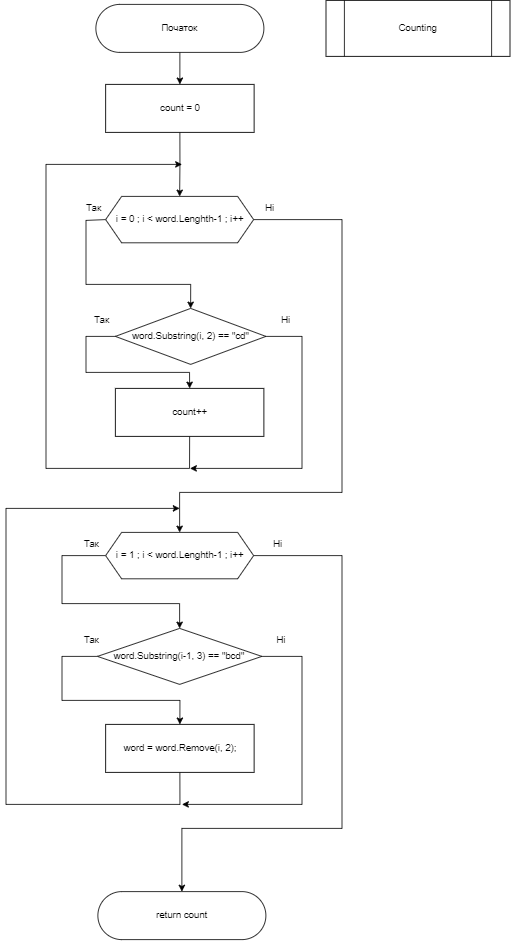

The diagram above was exported from draw.io. Its source (the exported page's mxGraphModel, read from the mxfile embedded in the PNG):
<mxGraphModel dx="2049" dy="1206" grid="1" gridSize="10" guides="1" tooltips="1" connect="1" arrows="1" fold="1" page="1" pageScale="1" pageWidth="827" pageHeight="1169" math="0" shadow="0">
  <root>
    <mxCell id="0" />
    <mxCell id="1" parent="0" />
    <mxCell id="C4jXm8_YNIi9LCkSJ5K6-3" style="edgeStyle=orthogonalEdgeStyle;rounded=0;orthogonalLoop=1;jettySize=auto;html=1;exitX=0.5;exitY=1;exitDx=0;exitDy=0;entryX=0.5;entryY=0;entryDx=0;entryDy=0;" parent="1" source="C4jXm8_YNIi9LCkSJ5K6-1" target="C4jXm8_YNIi9LCkSJ5K6-2" edge="1">
      <mxGeometry relative="1" as="geometry" />
    </mxCell>
    <mxCell id="C4jXm8_YNIi9LCkSJ5K6-1" value="Початок&lt;br&gt;" style="rounded=1;whiteSpace=wrap;html=1;arcSize=50;" parent="1" vertex="1">
      <mxGeometry x="152.35" y="60" width="210" height="60" as="geometry" />
    </mxCell>
    <mxCell id="S_FHumQ89qUmrtOSxCsO-3" style="edgeStyle=orthogonalEdgeStyle;rounded=0;orthogonalLoop=1;jettySize=auto;html=1;exitX=0.5;exitY=1;exitDx=0;exitDy=0;entryX=0.5;entryY=0;entryDx=0;entryDy=0;" parent="1" source="C4jXm8_YNIi9LCkSJ5K6-2" target="C4jXm8_YNIi9LCkSJ5K6-6" edge="1">
      <mxGeometry relative="1" as="geometry" />
    </mxCell>
    <mxCell id="C4jXm8_YNIi9LCkSJ5K6-2" value="count = 0" style="rounded=0;whiteSpace=wrap;html=1;" parent="1" vertex="1">
      <mxGeometry x="164.54" y="160" width="185.62" height="60" as="geometry" />
    </mxCell>
    <mxCell id="DOIaIilA8C1HroBFRaoc-5" style="edgeStyle=orthogonalEdgeStyle;rounded=0;orthogonalLoop=1;jettySize=auto;html=1;exitX=0;exitY=0.5;exitDx=0;exitDy=0;entryX=0.5;entryY=0;entryDx=0;entryDy=0;" parent="1" source="C4jXm8_YNIi9LCkSJ5K6-6" target="DOIaIilA8C1HroBFRaoc-1" edge="1">
      <mxGeometry relative="1" as="geometry">
        <Array as="points">
          <mxPoint x="165" y="330" />
          <mxPoint x="140" y="330" />
          <mxPoint x="140" y="410" />
          <mxPoint x="270" y="410" />
        </Array>
      </mxGeometry>
    </mxCell>
    <mxCell id="DOIaIilA8C1HroBFRaoc-12" style="edgeStyle=orthogonalEdgeStyle;rounded=0;orthogonalLoop=1;jettySize=auto;html=1;exitX=1;exitY=0.5;exitDx=0;exitDy=0;entryX=0.5;entryY=0;entryDx=0;entryDy=0;" parent="1" source="C4jXm8_YNIi9LCkSJ5K6-6" target="gxuU-5-VwNJqcLATOEKB-2" edge="1">
      <mxGeometry relative="1" as="geometry">
        <Array as="points">
          <mxPoint x="460" y="329" />
          <mxPoint x="460" y="670" />
          <mxPoint x="257" y="670" />
        </Array>
        <mxPoint x="270" y="740" as="targetPoint" />
      </mxGeometry>
    </mxCell>
    <mxCell id="C4jXm8_YNIi9LCkSJ5K6-6" value="i = 0 ; i &amp;lt; word.Lenghth-1 ; i++" style="shape=hexagon;perimeter=hexagonPerimeter2;whiteSpace=wrap;html=1;fixedSize=1;" parent="1" vertex="1">
      <mxGeometry x="164.54" y="300" width="185" height="58" as="geometry" />
    </mxCell>
    <mxCell id="gxuU-5-VwNJqcLATOEKB-6" style="edgeStyle=orthogonalEdgeStyle;rounded=0;orthogonalLoop=1;jettySize=auto;html=1;exitX=1;exitY=0.5;exitDx=0;exitDy=0;" parent="1" source="DOIaIilA8C1HroBFRaoc-1" edge="1">
      <mxGeometry relative="1" as="geometry">
        <mxPoint x="270" y="640" as="targetPoint" />
        <Array as="points">
          <mxPoint x="410" y="475" />
          <mxPoint x="410" y="640" />
        </Array>
      </mxGeometry>
    </mxCell>
    <mxCell id="DOIaIilA8C1HroBFRaoc-1" value="word.Substring(i, 2) == &quot;cd&quot;" style="rhombus;whiteSpace=wrap;html=1;" parent="1" vertex="1">
      <mxGeometry x="176.73" y="440" width="188.12" height="70" as="geometry" />
    </mxCell>
    <mxCell id="S_FHumQ89qUmrtOSxCsO-4" style="edgeStyle=orthogonalEdgeStyle;rounded=0;orthogonalLoop=1;jettySize=auto;html=1;exitX=0.5;exitY=1;exitDx=0;exitDy=0;" parent="1" source="DOIaIilA8C1HroBFRaoc-2" edge="1">
      <mxGeometry relative="1" as="geometry">
        <mxPoint x="260" y="260" as="targetPoint" />
        <Array as="points">
          <mxPoint x="270" y="640" />
          <mxPoint x="90" y="640" />
          <mxPoint x="90" y="260" />
        </Array>
      </mxGeometry>
    </mxCell>
    <mxCell id="DOIaIilA8C1HroBFRaoc-2" value="count++" style="rounded=0;whiteSpace=wrap;html=1;" parent="1" vertex="1">
      <mxGeometry x="176.73" y="540" width="185.62" height="60" as="geometry" />
    </mxCell>
    <mxCell id="DOIaIilA8C1HroBFRaoc-6" style="edgeStyle=orthogonalEdgeStyle;rounded=0;orthogonalLoop=1;jettySize=auto;html=1;exitX=0;exitY=0.5;exitDx=0;exitDy=0;entryX=0.5;entryY=0;entryDx=0;entryDy=0;" parent="1" source="DOIaIilA8C1HroBFRaoc-1" target="DOIaIilA8C1HroBFRaoc-2" edge="1">
      <mxGeometry relative="1" as="geometry">
        <mxPoint x="269" y="520" as="targetPoint" />
        <Array as="points">
          <mxPoint x="140" y="475" />
          <mxPoint x="140" y="520" />
          <mxPoint x="270" y="520" />
        </Array>
      </mxGeometry>
    </mxCell>
    <mxCell id="DOIaIilA8C1HroBFRaoc-9" value="Так" style="text;html=1;strokeColor=none;fillColor=none;align=center;verticalAlign=middle;whiteSpace=wrap;rounded=0;" parent="1" vertex="1">
      <mxGeometry x="130" y="440" width="60" height="30" as="geometry" />
    </mxCell>
    <mxCell id="gxuU-5-VwNJqcLATOEKB-10" style="edgeStyle=orthogonalEdgeStyle;rounded=0;orthogonalLoop=1;jettySize=auto;html=1;exitX=0.5;exitY=1;exitDx=0;exitDy=0;" parent="1" source="S_FHumQ89qUmrtOSxCsO-2" edge="1">
      <mxGeometry relative="1" as="geometry">
        <mxPoint x="257" y="690" as="targetPoint" />
        <Array as="points">
          <mxPoint x="257" y="1060" />
          <mxPoint x="40" y="1060" />
          <mxPoint x="40" y="690" />
        </Array>
      </mxGeometry>
    </mxCell>
    <mxCell id="S_FHumQ89qUmrtOSxCsO-2" value="word = word.Remove(i, 2);" style="rounded=0;whiteSpace=wrap;html=1;" parent="1" vertex="1">
      <mxGeometry x="164.54000000000002" y="960" width="185.62" height="60" as="geometry" />
    </mxCell>
    <mxCell id="gxuU-5-VwNJqcLATOEKB-1" value="return count" style="rounded=1;whiteSpace=wrap;html=1;arcSize=50;" parent="1" vertex="1">
      <mxGeometry x="154.85000000000002" y="1169" width="210" height="60" as="geometry" />
    </mxCell>
    <mxCell id="gxuU-5-VwNJqcLATOEKB-3" style="edgeStyle=orthogonalEdgeStyle;rounded=0;orthogonalLoop=1;jettySize=auto;html=1;exitX=1;exitY=0.5;exitDx=0;exitDy=0;entryX=0.5;entryY=0;entryDx=0;entryDy=0;" parent="1" source="gxuU-5-VwNJqcLATOEKB-2" target="gxuU-5-VwNJqcLATOEKB-1" edge="1">
      <mxGeometry relative="1" as="geometry">
        <mxPoint x="440" y="1040" as="targetPoint" />
        <Array as="points">
          <mxPoint x="460" y="749" />
          <mxPoint x="460" y="1090" />
          <mxPoint x="260" y="1090" />
        </Array>
      </mxGeometry>
    </mxCell>
    <mxCell id="gxuU-5-VwNJqcLATOEKB-5" style="edgeStyle=orthogonalEdgeStyle;rounded=0;orthogonalLoop=1;jettySize=auto;html=1;exitX=0;exitY=0.5;exitDx=0;exitDy=0;entryX=0.5;entryY=0;entryDx=0;entryDy=0;" parent="1" source="gxuU-5-VwNJqcLATOEKB-2" target="gxuU-5-VwNJqcLATOEKB-4" edge="1">
      <mxGeometry relative="1" as="geometry">
        <Array as="points">
          <mxPoint x="110" y="749" />
          <mxPoint x="110" y="809" />
          <mxPoint x="257" y="809" />
        </Array>
      </mxGeometry>
    </mxCell>
    <mxCell id="gxuU-5-VwNJqcLATOEKB-2" value="i = 1 ; i &amp;lt; word.Lenghth-1 ; i++" style="shape=hexagon;perimeter=hexagonPerimeter2;whiteSpace=wrap;html=1;fixedSize=1;" parent="1" vertex="1">
      <mxGeometry x="164.54" y="720" width="185" height="58" as="geometry" />
    </mxCell>
    <mxCell id="gxuU-5-VwNJqcLATOEKB-8" style="edgeStyle=orthogonalEdgeStyle;rounded=0;orthogonalLoop=1;jettySize=auto;html=1;exitX=0;exitY=0.5;exitDx=0;exitDy=0;entryX=0.5;entryY=0;entryDx=0;entryDy=0;" parent="1" source="gxuU-5-VwNJqcLATOEKB-4" target="S_FHumQ89qUmrtOSxCsO-2" edge="1">
      <mxGeometry relative="1" as="geometry">
        <Array as="points">
          <mxPoint x="110" y="875" />
          <mxPoint x="110" y="930" />
          <mxPoint x="257" y="930" />
        </Array>
      </mxGeometry>
    </mxCell>
    <mxCell id="gxuU-5-VwNJqcLATOEKB-11" style="edgeStyle=orthogonalEdgeStyle;rounded=0;orthogonalLoop=1;jettySize=auto;html=1;exitX=1;exitY=0.5;exitDx=0;exitDy=0;" parent="1" source="gxuU-5-VwNJqcLATOEKB-4" edge="1">
      <mxGeometry relative="1" as="geometry">
        <mxPoint x="260" y="1060" as="targetPoint" />
        <Array as="points">
          <mxPoint x="410" y="875" />
          <mxPoint x="410" y="1060" />
        </Array>
      </mxGeometry>
    </mxCell>
    <mxCell id="gxuU-5-VwNJqcLATOEKB-4" value="word.Substring(i-1, 3) == &quot;bcd&quot;" style="rhombus;whiteSpace=wrap;html=1;" parent="1" vertex="1">
      <mxGeometry x="154.31" y="840" width="205.46" height="70" as="geometry" />
    </mxCell>
    <mxCell id="gxuU-5-VwNJqcLATOEKB-7" value="Ні" style="text;html=1;strokeColor=none;fillColor=none;align=center;verticalAlign=middle;whiteSpace=wrap;rounded=0;" parent="1" vertex="1">
      <mxGeometry x="359.77" y="440" width="60" height="30" as="geometry" />
    </mxCell>
    <mxCell id="gxuU-5-VwNJqcLATOEKB-9" value="Так" style="text;html=1;strokeColor=none;fillColor=none;align=center;verticalAlign=middle;whiteSpace=wrap;rounded=0;" parent="1" vertex="1">
      <mxGeometry x="116.73" y="840" width="60" height="30" as="geometry" />
    </mxCell>
    <mxCell id="gxuU-5-VwNJqcLATOEKB-12" value="Ні" style="text;html=1;strokeColor=none;fillColor=none;align=center;verticalAlign=middle;whiteSpace=wrap;rounded=0;" parent="1" vertex="1">
      <mxGeometry x="354" y="840" width="60" height="30" as="geometry" />
    </mxCell>
    <mxCell id="gxuU-5-VwNJqcLATOEKB-13" value="Так" style="text;html=1;strokeColor=none;fillColor=none;align=center;verticalAlign=middle;whiteSpace=wrap;rounded=0;" parent="1" vertex="1">
      <mxGeometry x="116.73" y="720" width="60" height="30" as="geometry" />
    </mxCell>
    <mxCell id="gxuU-5-VwNJqcLATOEKB-14" value="Ні" style="text;html=1;strokeColor=none;fillColor=none;align=center;verticalAlign=middle;whiteSpace=wrap;rounded=0;" parent="1" vertex="1">
      <mxGeometry x="349.54" y="720" width="60" height="30" as="geometry" />
    </mxCell>
    <mxCell id="gxuU-5-VwNJqcLATOEKB-15" value="Ні" style="text;html=1;strokeColor=none;fillColor=none;align=center;verticalAlign=middle;whiteSpace=wrap;rounded=0;" parent="1" vertex="1">
      <mxGeometry x="340" y="300" width="60" height="30" as="geometry" />
    </mxCell>
    <mxCell id="gxuU-5-VwNJqcLATOEKB-16" value="Так" style="text;html=1;strokeColor=none;fillColor=none;align=center;verticalAlign=middle;whiteSpace=wrap;rounded=0;" parent="1" vertex="1">
      <mxGeometry x="120" y="300" width="60" height="30" as="geometry" />
    </mxCell>
    <mxCell id="60VyvRYDBEOszbW6UNnt-1" value="Counting" style="shape=process;whiteSpace=wrap;html=1;backgroundOutline=1;" vertex="1" parent="1">
      <mxGeometry x="440" y="55" width="230" height="70" as="geometry" />
    </mxCell>
  </root>
</mxGraphModel>